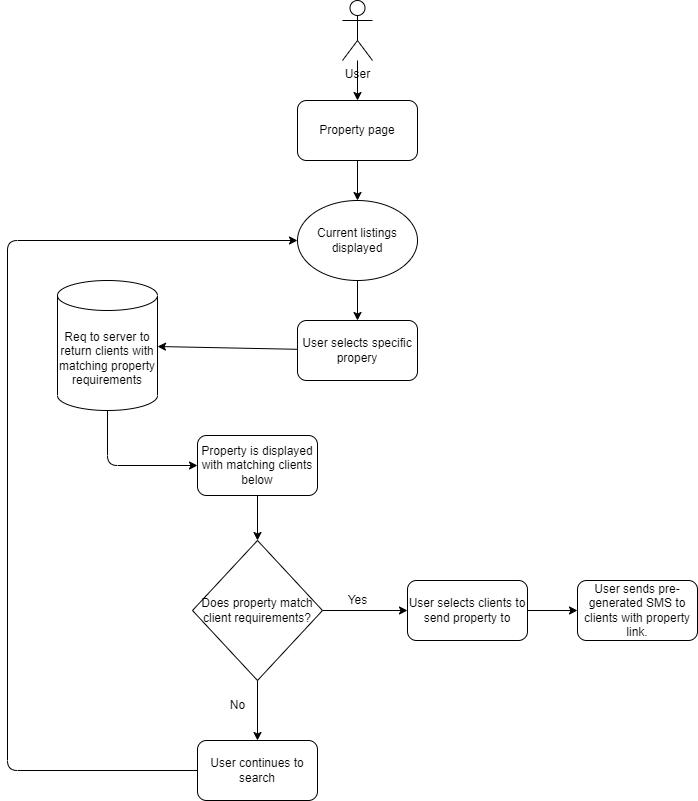

The diagram above was exported from draw.io. Its source (the exported page's mxGraphModel, read from the mxfile embedded in the PNG):
<mxGraphModel dx="902" dy="297" grid="1" gridSize="10" guides="1" tooltips="1" connect="1" arrows="1" fold="1" page="1" pageScale="1" pageWidth="850" pageHeight="1100" math="0" shadow="0">
  <root>
    <mxCell id="0" />
    <mxCell id="1" parent="0" />
    <mxCell id="4" value="" style="edgeStyle=none;html=1;" parent="1" source="2" target="3" edge="1">
      <mxGeometry relative="1" as="geometry" />
    </mxCell>
    <mxCell id="2" value="User" style="shape=umlActor;verticalLabelPosition=bottom;verticalAlign=top;html=1;outlineConnect=0;" parent="1" vertex="1">
      <mxGeometry x="395" y="40" width="30" height="60" as="geometry" />
    </mxCell>
    <mxCell id="7" value="" style="edgeStyle=none;html=1;" parent="1" source="3" target="6" edge="1">
      <mxGeometry relative="1" as="geometry" />
    </mxCell>
    <mxCell id="3" value="Property page" style="rounded=1;whiteSpace=wrap;html=1;" parent="1" vertex="1">
      <mxGeometry x="350" y="140" width="120" height="60" as="geometry" />
    </mxCell>
    <mxCell id="31" value="" style="edgeStyle=none;html=1;" parent="1" source="6" target="8" edge="1">
      <mxGeometry relative="1" as="geometry" />
    </mxCell>
    <mxCell id="6" value="Current listings displayed" style="ellipse;whiteSpace=wrap;html=1;" parent="1" vertex="1">
      <mxGeometry x="350" y="240" width="120" height="80" as="geometry" />
    </mxCell>
    <mxCell id="16" value="" style="edgeStyle=none;html=1;" parent="1" source="8" target="15" edge="1">
      <mxGeometry relative="1" as="geometry" />
    </mxCell>
    <mxCell id="8" value="User selects specific propery" style="rounded=1;whiteSpace=wrap;html=1;" parent="1" vertex="1">
      <mxGeometry x="350" y="360" width="120" height="60" as="geometry" />
    </mxCell>
    <mxCell id="18" value="" style="edgeStyle=none;html=1;" parent="1" source="15" target="17" edge="1">
      <mxGeometry relative="1" as="geometry">
        <Array as="points">
          <mxPoint x="160" y="505" />
        </Array>
      </mxGeometry>
    </mxCell>
    <mxCell id="15" value="Req to server to return clients with matching property requirements" style="shape=cylinder3;whiteSpace=wrap;html=1;boundedLbl=1;backgroundOutline=1;size=15;" parent="1" vertex="1">
      <mxGeometry x="110" y="320" width="100" height="130" as="geometry" />
    </mxCell>
    <mxCell id="33" value="" style="edgeStyle=none;html=1;" parent="1" source="17" target="32" edge="1">
      <mxGeometry relative="1" as="geometry" />
    </mxCell>
    <mxCell id="17" value="Property is displayed with matching clients below" style="rounded=1;whiteSpace=wrap;html=1;" parent="1" vertex="1">
      <mxGeometry x="250" y="475" width="120" height="60" as="geometry" />
    </mxCell>
    <mxCell id="23" value="" style="edgeStyle=none;html=1;" parent="1" source="19" target="22" edge="1">
      <mxGeometry relative="1" as="geometry" />
    </mxCell>
    <mxCell id="19" value="User selects clients to send property to" style="rounded=1;whiteSpace=wrap;html=1;" parent="1" vertex="1">
      <mxGeometry x="460" y="620" width="120" height="60" as="geometry" />
    </mxCell>
    <mxCell id="36" style="edgeStyle=none;html=1;" parent="1" source="21" target="6" edge="1">
      <mxGeometry relative="1" as="geometry">
        <mxPoint x="220" y="800" as="targetPoint" />
        <Array as="points">
          <mxPoint x="60" y="810" />
          <mxPoint x="60" y="280" />
        </Array>
      </mxGeometry>
    </mxCell>
    <mxCell id="21" value="User continues to search" style="rounded=1;whiteSpace=wrap;html=1;" parent="1" vertex="1">
      <mxGeometry x="250" y="780" width="120" height="60" as="geometry" />
    </mxCell>
    <mxCell id="22" value="User sends pre-generated SMS to clients with property link." style="rounded=1;whiteSpace=wrap;html=1;" parent="1" vertex="1">
      <mxGeometry x="630" y="620" width="120" height="60" as="geometry" />
    </mxCell>
    <mxCell id="30" value="No" style="text;html=1;align=center;verticalAlign=middle;resizable=0;points=[];autosize=1;strokeColor=none;fillColor=none;" parent="1" vertex="1">
      <mxGeometry x="270" y="730" width="40" height="30" as="geometry" />
    </mxCell>
    <mxCell id="34" value="" style="edgeStyle=none;html=1;" parent="1" source="32" target="21" edge="1">
      <mxGeometry relative="1" as="geometry" />
    </mxCell>
    <mxCell id="37" style="edgeStyle=none;html=1;entryX=0;entryY=0.5;entryDx=0;entryDy=0;" parent="1" source="32" target="19" edge="1">
      <mxGeometry relative="1" as="geometry" />
    </mxCell>
    <mxCell id="32" value="Does property match client requirements?" style="rhombus;whiteSpace=wrap;html=1;" parent="1" vertex="1">
      <mxGeometry x="245" y="580" width="130" height="140" as="geometry" />
    </mxCell>
    <mxCell id="38" value="Yes" style="text;html=1;align=center;verticalAlign=middle;resizable=0;points=[];autosize=1;strokeColor=none;fillColor=none;" parent="1" vertex="1">
      <mxGeometry x="390" y="625" width="40" height="30" as="geometry" />
    </mxCell>
  </root>
</mxGraphModel>